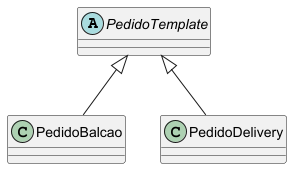

The diagram above was rendered by PlantUML. Its source (embedded in the PNG):
@startuml

skinparam classAttributeIconSize 0

abstract class PedidoTemplate

class PedidoBalcao
class PedidoDelivery

PedidoTemplate <|-- PedidoBalcao
PedidoTemplate <|-- PedidoDelivery

@enduml